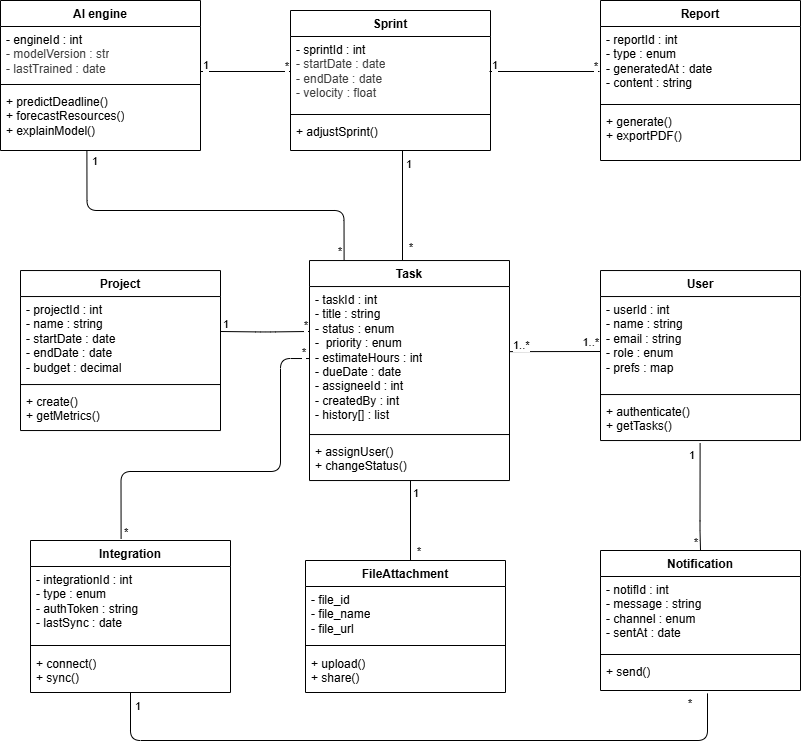

The diagram above was exported from draw.io. Its source (the exported page's mxGraphModel, read from the mxfile embedded in the PNG):
<mxGraphModel dx="1265" dy="783" grid="1" gridSize="10" guides="1" tooltips="1" connect="1" arrows="1" fold="1" page="1" pageScale="1" pageWidth="850" pageHeight="1100" math="0" shadow="0">
  <root>
    <mxCell id="0" />
    <mxCell id="1" parent="0" />
    <mxCell id="2" value="Project" style="swimlane;fontStyle=1;align=center;verticalAlign=top;childLayout=stackLayout;horizontal=1;startSize=26;horizontalStack=0;resizeParent=1;resizeParentMax=0;resizeLast=0;collapsible=1;marginBottom=0;whiteSpace=wrap;html=1;" parent="1" vertex="1">
      <mxGeometry x="40" y="360.04" width="200" height="160" as="geometry" />
    </mxCell>
    <mxCell id="3" value="- projectId : int&lt;div&gt;- name : string&lt;/div&gt;&lt;div&gt;- startDate : date&lt;/div&gt;&lt;div&gt;- endDate : date&lt;/div&gt;&lt;div&gt;- budget : decimal&lt;/div&gt;&lt;div&gt;&lt;br&gt;&lt;/div&gt;" style="text;strokeColor=none;fillColor=none;align=left;verticalAlign=top;spacingLeft=4;spacingRight=4;overflow=hidden;rotatable=0;points=[[0,0.5],[1,0.5]];portConstraint=eastwest;whiteSpace=wrap;html=1;" parent="2" vertex="1">
      <mxGeometry y="26" width="200" height="84" as="geometry" />
    </mxCell>
    <mxCell id="4" value="" style="line;strokeWidth=1;fillColor=none;align=left;verticalAlign=middle;spacingTop=-1;spacingLeft=3;spacingRight=3;rotatable=0;labelPosition=right;points=[];portConstraint=eastwest;strokeColor=inherit;" parent="2" vertex="1">
      <mxGeometry y="110" width="200" height="8" as="geometry" />
    </mxCell>
    <mxCell id="5" value="+ create()&lt;div&gt;+ getMetrics()&lt;/div&gt;" style="text;strokeColor=none;fillColor=none;align=left;verticalAlign=top;spacingLeft=4;spacingRight=4;overflow=hidden;rotatable=0;points=[[0,0.5],[1,0.5]];portConstraint=eastwest;whiteSpace=wrap;html=1;" parent="2" vertex="1">
      <mxGeometry y="118" width="200" height="42" as="geometry" />
    </mxCell>
    <mxCell id="6" value="Task" style="swimlane;fontStyle=1;align=center;verticalAlign=top;childLayout=stackLayout;horizontal=1;startSize=26;horizontalStack=0;resizeParent=1;resizeParentMax=0;resizeLast=0;collapsible=1;marginBottom=0;whiteSpace=wrap;html=1;" parent="1" vertex="1">
      <mxGeometry x="329" y="350.04" width="200" height="220" as="geometry" />
    </mxCell>
    <mxCell id="7" value="&lt;div&gt;&lt;font color=&quot;#000000&quot;&gt;- taskId : int&lt;/font&gt;&lt;/div&gt;&lt;div&gt;- title : string&lt;/div&gt;&lt;div&gt;- status : enum&lt;/div&gt;&lt;div&gt;-&amp;nbsp;&amp;nbsp;priority : enum&lt;/div&gt;&lt;div&gt;- estimateHours : int&lt;/div&gt;&lt;div&gt;- dueDate : date&amp;nbsp;&lt;/div&gt;&lt;div&gt;- assigneeId : int&lt;/div&gt;&lt;div&gt;- createdBy : int&lt;/div&gt;&lt;div&gt;- history[] : list&lt;/div&gt;" style="text;strokeColor=none;fillColor=none;align=left;verticalAlign=top;spacingLeft=4;spacingRight=4;overflow=hidden;rotatable=0;points=[[0,0.5],[1,0.5]];portConstraint=eastwest;whiteSpace=wrap;html=1;" parent="6" vertex="1">
      <mxGeometry y="26" width="200" height="144" as="geometry" />
    </mxCell>
    <mxCell id="8" value="" style="line;strokeWidth=1;fillColor=none;align=left;verticalAlign=middle;spacingTop=-1;spacingLeft=3;spacingRight=3;rotatable=0;labelPosition=right;points=[];portConstraint=eastwest;strokeColor=inherit;" parent="6" vertex="1">
      <mxGeometry y="170" width="200" height="8" as="geometry" />
    </mxCell>
    <mxCell id="9" value="+ assignUser()&amp;nbsp;&lt;div&gt;+ changeStatus()&lt;/div&gt;" style="text;strokeColor=none;fillColor=none;align=left;verticalAlign=top;spacingLeft=4;spacingRight=4;overflow=hidden;rotatable=0;points=[[0,0.5],[1,0.5]];portConstraint=eastwest;whiteSpace=wrap;html=1;" parent="6" vertex="1">
      <mxGeometry y="178" width="200" height="42" as="geometry" />
    </mxCell>
    <mxCell id="10" value="User" style="swimlane;fontStyle=1;align=center;verticalAlign=top;childLayout=stackLayout;horizontal=1;startSize=26;horizontalStack=0;resizeParent=1;resizeParentMax=0;resizeLast=0;collapsible=1;marginBottom=0;whiteSpace=wrap;html=1;" parent="1" vertex="1">
      <mxGeometry x="620" y="360.04" width="200" height="170" as="geometry" />
    </mxCell>
    <mxCell id="11" value="- userId : int&lt;div&gt;- name : string&lt;/div&gt;&lt;div&gt;- email : string&lt;/div&gt;&lt;div&gt;- role : enum&lt;/div&gt;&lt;div&gt;- prefs : map&lt;/div&gt;" style="text;strokeColor=none;fillColor=none;align=left;verticalAlign=top;spacingLeft=4;spacingRight=4;overflow=hidden;rotatable=0;points=[[0,0.5],[1,0.5]];portConstraint=eastwest;whiteSpace=wrap;html=1;" parent="10" vertex="1">
      <mxGeometry y="26" width="200" height="94" as="geometry" />
    </mxCell>
    <mxCell id="43" value="" style="endArrow=none;html=1;edgeStyle=orthogonalEdgeStyle;exitX=1.003;exitY=0.452;exitDx=0;exitDy=0;exitPerimeter=0;" parent="10" source="7" edge="1">
      <mxGeometry relative="1" as="geometry">
        <mxPoint x="-110" y="84.62" as="sourcePoint" />
        <mxPoint y="79.95999999999998" as="targetPoint" />
        <Array as="points">
          <mxPoint y="81" />
        </Array>
      </mxGeometry>
    </mxCell>
    <mxCell id="44" value="1..*" style="edgeLabel;resizable=0;html=1;align=left;verticalAlign=bottom;" parent="43" connectable="0" vertex="1">
      <mxGeometry x="-1" relative="1" as="geometry">
        <mxPoint x="1" as="offset" />
      </mxGeometry>
    </mxCell>
    <mxCell id="45" value="1..*" style="edgeLabel;resizable=0;html=1;align=right;verticalAlign=bottom;" parent="43" connectable="0" vertex="1">
      <mxGeometry x="1" relative="1" as="geometry">
        <mxPoint x="-3" as="offset" />
      </mxGeometry>
    </mxCell>
    <mxCell id="12" value="" style="line;strokeWidth=1;fillColor=none;align=left;verticalAlign=middle;spacingTop=-1;spacingLeft=3;spacingRight=3;rotatable=0;labelPosition=right;points=[];portConstraint=eastwest;strokeColor=inherit;" parent="10" vertex="1">
      <mxGeometry y="120" width="200" height="8" as="geometry" />
    </mxCell>
    <mxCell id="13" value="+ authenticate()&lt;div&gt;+ getTasks()&lt;/div&gt;" style="text;strokeColor=none;fillColor=none;align=left;verticalAlign=top;spacingLeft=4;spacingRight=4;overflow=hidden;rotatable=0;points=[[0,0.5],[1,0.5]];portConstraint=eastwest;whiteSpace=wrap;html=1;" parent="10" vertex="1">
      <mxGeometry y="128" width="200" height="42" as="geometry" />
    </mxCell>
    <mxCell id="14" value="Sprint" style="swimlane;fontStyle=1;align=center;verticalAlign=top;childLayout=stackLayout;horizontal=1;startSize=26;horizontalStack=0;resizeParent=1;resizeParentMax=0;resizeLast=0;collapsible=1;marginBottom=0;whiteSpace=wrap;html=1;" parent="1" vertex="1">
      <mxGeometry x="310" y="100.00000000000006" width="200" height="140" as="geometry" />
    </mxCell>
    <mxCell id="15" value="- sprintId : int&lt;div&gt;&lt;span style=&quot;color: rgb(63, 63, 63); background-color: transparent;&quot;&gt;- startDate : date&lt;/span&gt;&lt;/div&gt;&lt;div&gt;&lt;span style=&quot;color: rgb(63, 63, 63); background-color: transparent;&quot;&gt;- endDate : date&lt;/span&gt;&lt;div&gt;&lt;div&gt;&lt;span style=&quot;color: rgb(63, 63, 63); background-color: transparent;&quot;&gt;- velocity : float&lt;/span&gt;&lt;/div&gt;&lt;/div&gt;&lt;/div&gt;" style="text;strokeColor=none;fillColor=none;align=left;verticalAlign=top;spacingLeft=4;spacingRight=4;overflow=hidden;rotatable=0;points=[[0,0.5],[1,0.5]];portConstraint=eastwest;whiteSpace=wrap;html=1;" parent="14" vertex="1">
      <mxGeometry y="26" width="200" height="74" as="geometry" />
    </mxCell>
    <mxCell id="16" value="" style="line;strokeWidth=1;fillColor=none;align=left;verticalAlign=middle;spacingTop=-1;spacingLeft=3;spacingRight=3;rotatable=0;labelPosition=right;points=[];portConstraint=eastwest;strokeColor=inherit;" parent="14" vertex="1">
      <mxGeometry y="100" width="200" height="8" as="geometry" />
    </mxCell>
    <mxCell id="17" value="+ adjustSprint()" style="text;strokeColor=none;fillColor=none;align=left;verticalAlign=top;spacingLeft=4;spacingRight=4;overflow=hidden;rotatable=0;points=[[0,0.5],[1,0.5]];portConstraint=eastwest;whiteSpace=wrap;html=1;" parent="14" vertex="1">
      <mxGeometry y="108" width="200" height="32" as="geometry" />
    </mxCell>
    <mxCell id="18" value="Report" style="swimlane;fontStyle=1;align=center;verticalAlign=top;childLayout=stackLayout;horizontal=1;startSize=26;horizontalStack=0;resizeParent=1;resizeParentMax=0;resizeLast=0;collapsible=1;marginBottom=0;whiteSpace=wrap;html=1;" parent="1" vertex="1">
      <mxGeometry x="620" y="90.00000000000006" width="200" height="160" as="geometry" />
    </mxCell>
    <mxCell id="19" value="&lt;div&gt;&lt;span style=&quot;background-color: transparent; color: rgb(63, 63, 63);&quot;&gt;&lt;font color=&quot;#000000&quot;&gt;- reportId : int&lt;/font&gt;&lt;/span&gt;&lt;/div&gt;&lt;div&gt;&lt;span style=&quot;background-color: transparent;&quot;&gt;- type : enum&lt;/span&gt;&lt;/div&gt;&lt;div&gt;&lt;span style=&quot;background-color: transparent;&quot;&gt;- generatedAt : date&lt;/span&gt;&lt;/div&gt;&lt;div&gt;- content : string&lt;/div&gt;" style="text;strokeColor=none;fillColor=none;align=left;verticalAlign=top;spacingLeft=4;spacingRight=4;overflow=hidden;rotatable=0;points=[[0,0.5],[1,0.5]];portConstraint=eastwest;whiteSpace=wrap;html=1;" parent="18" vertex="1">
      <mxGeometry y="26" width="200" height="74" as="geometry" />
    </mxCell>
    <mxCell id="20" value="" style="line;strokeWidth=1;fillColor=none;align=left;verticalAlign=middle;spacingTop=-1;spacingLeft=3;spacingRight=3;rotatable=0;labelPosition=right;points=[];portConstraint=eastwest;strokeColor=inherit;" parent="18" vertex="1">
      <mxGeometry y="100" width="200" height="8" as="geometry" />
    </mxCell>
    <mxCell id="21" value="+ generate()&lt;div&gt;+&amp;nbsp;exportPDF()&lt;/div&gt;" style="text;strokeColor=none;fillColor=none;align=left;verticalAlign=top;spacingLeft=4;spacingRight=4;overflow=hidden;rotatable=0;points=[[0,0.5],[1,0.5]];portConstraint=eastwest;whiteSpace=wrap;html=1;" parent="18" vertex="1">
      <mxGeometry y="108" width="200" height="52" as="geometry" />
    </mxCell>
    <mxCell id="22" value="Integration" style="swimlane;fontStyle=1;align=center;verticalAlign=top;childLayout=stackLayout;horizontal=1;startSize=26;horizontalStack=0;resizeParent=1;resizeParentMax=0;resizeLast=0;collapsible=1;marginBottom=0;whiteSpace=wrap;html=1;" parent="1" vertex="1">
      <mxGeometry x="50" y="630" width="200" height="152" as="geometry" />
    </mxCell>
    <mxCell id="75" value="&lt;div&gt;&lt;span style=&quot;background-color: transparent; color: rgb(63, 63, 63);&quot;&gt;&lt;font color=&quot;#000000&quot;&gt;- integrationId : int&lt;/font&gt;&lt;/span&gt;&lt;/div&gt;&lt;div&gt;&lt;span style=&quot;background-color: transparent;&quot;&gt;- type : enum&lt;/span&gt;&lt;/div&gt;&lt;div&gt;&lt;span style=&quot;background-color: transparent;&quot;&gt;- authToken : string&lt;/span&gt;&lt;/div&gt;&lt;div&gt;- lastSync : date&lt;/div&gt;" style="text;strokeColor=none;fillColor=none;align=left;verticalAlign=top;spacingLeft=4;spacingRight=4;overflow=hidden;rotatable=0;points=[[0,0.5],[1,0.5]];portConstraint=eastwest;whiteSpace=wrap;html=1;" vertex="1" parent="22">
      <mxGeometry y="26" width="200" height="74" as="geometry" />
    </mxCell>
    <mxCell id="24" value="" style="line;strokeWidth=1;fillColor=none;align=left;verticalAlign=middle;spacingTop=-1;spacingLeft=3;spacingRight=3;rotatable=0;labelPosition=right;points=[];portConstraint=eastwest;strokeColor=inherit;" parent="22" vertex="1">
      <mxGeometry y="100" width="200" height="10" as="geometry" />
    </mxCell>
    <mxCell id="25" value="&lt;span style=&quot;color: rgb(0, 0, 0);&quot;&gt;+ connect()&lt;/span&gt;&lt;div&gt;&lt;span style=&quot;color: rgb(0, 0, 0);&quot;&gt;+ sync()&lt;/span&gt;&lt;/div&gt;" style="text;strokeColor=none;fillColor=none;align=left;verticalAlign=top;spacingLeft=4;spacingRight=4;overflow=hidden;rotatable=0;points=[[0,0.5],[1,0.5]];portConstraint=eastwest;whiteSpace=wrap;html=1;" parent="22" vertex="1">
      <mxGeometry y="110" width="200" height="42" as="geometry" />
    </mxCell>
    <mxCell id="26" value="AI engine" style="swimlane;fontStyle=1;align=center;verticalAlign=top;childLayout=stackLayout;horizontal=1;startSize=26;horizontalStack=0;resizeParent=1;resizeParentMax=0;resizeLast=0;collapsible=1;marginBottom=0;whiteSpace=wrap;html=1;" parent="1" vertex="1">
      <mxGeometry x="20" y="90.00000000000006" width="200" height="150" as="geometry" />
    </mxCell>
    <mxCell id="27" value="- engineId : int&lt;div&gt;&lt;span style=&quot;color: rgb(63, 63, 63); background-color: transparent;&quot;&gt;- modelVersion&amp;nbsp;: str&lt;/span&gt;&lt;/div&gt;&lt;div&gt;&lt;div&gt;&lt;span style=&quot;background-color: transparent; color: rgb(63, 63, 63);&quot;&gt;&lt;span style=&quot;background-color: transparent;&quot;&gt;- lastTrained : date&lt;/span&gt;&lt;/span&gt;&lt;/div&gt;&lt;div&gt;&lt;br&gt;&lt;/div&gt;&lt;/div&gt;" style="text;strokeColor=none;fillColor=none;align=left;verticalAlign=top;spacingLeft=4;spacingRight=4;overflow=hidden;rotatable=0;points=[[0,0.5],[1,0.5]];portConstraint=eastwest;whiteSpace=wrap;html=1;" parent="26" vertex="1">
      <mxGeometry y="26" width="200" height="54" as="geometry" />
    </mxCell>
    <mxCell id="28" value="" style="line;strokeWidth=1;fillColor=none;align=left;verticalAlign=middle;spacingTop=-1;spacingLeft=3;spacingRight=3;rotatable=0;labelPosition=right;points=[];portConstraint=eastwest;strokeColor=inherit;" parent="26" vertex="1">
      <mxGeometry y="80" width="200" height="8" as="geometry" />
    </mxCell>
    <mxCell id="29" value="+ predictDeadline()&lt;div&gt;+ forecastResources()&lt;/div&gt;&lt;div&gt;+ explainModel()&lt;/div&gt;" style="text;strokeColor=none;fillColor=none;align=left;verticalAlign=top;spacingLeft=4;spacingRight=4;overflow=hidden;rotatable=0;points=[[0,0.5],[1,0.5]];portConstraint=eastwest;whiteSpace=wrap;html=1;" parent="26" vertex="1">
      <mxGeometry y="88" width="200" height="62" as="geometry" />
    </mxCell>
    <mxCell id="30" value="Notification" style="swimlane;fontStyle=1;align=center;verticalAlign=top;childLayout=stackLayout;horizontal=1;startSize=26;horizontalStack=0;resizeParent=1;resizeParentMax=0;resizeLast=0;collapsible=1;marginBottom=0;whiteSpace=wrap;html=1;" parent="1" vertex="1">
      <mxGeometry x="620" y="640" width="200" height="140" as="geometry" />
    </mxCell>
    <mxCell id="31" value="&lt;div&gt;&lt;span style=&quot;background-color: transparent; color: rgb(63, 63, 63);&quot;&gt;&lt;font color=&quot;#000000&quot;&gt;- notifId : int&lt;/font&gt;&lt;/span&gt;&lt;/div&gt;&lt;div&gt;- message : string&lt;/div&gt;&lt;div&gt;- channel : enum&lt;/div&gt;&lt;div&gt;- sentAt : date&lt;/div&gt;" style="text;strokeColor=none;fillColor=none;align=left;verticalAlign=top;spacingLeft=4;spacingRight=4;overflow=hidden;rotatable=0;points=[[0,0.5],[1,0.5]];portConstraint=eastwest;whiteSpace=wrap;html=1;" parent="30" vertex="1">
      <mxGeometry y="26" width="200" height="74" as="geometry" />
    </mxCell>
    <mxCell id="32" value="" style="line;strokeWidth=1;fillColor=none;align=left;verticalAlign=middle;spacingTop=-1;spacingLeft=3;spacingRight=3;rotatable=0;labelPosition=right;points=[];portConstraint=eastwest;strokeColor=inherit;" parent="30" vertex="1">
      <mxGeometry y="100" width="200" height="8" as="geometry" />
    </mxCell>
    <mxCell id="33" value="+ send()" style="text;strokeColor=none;fillColor=none;align=left;verticalAlign=top;spacingLeft=4;spacingRight=4;overflow=hidden;rotatable=0;points=[[0,0.5],[1,0.5]];portConstraint=eastwest;whiteSpace=wrap;html=1;" parent="30" vertex="1">
      <mxGeometry y="108" width="200" height="32" as="geometry" />
    </mxCell>
    <mxCell id="35" value="FileAttachment" style="swimlane;fontStyle=1;align=center;verticalAlign=top;childLayout=stackLayout;horizontal=1;startSize=26;horizontalStack=0;resizeParent=1;resizeParentMax=0;resizeLast=0;collapsible=1;marginBottom=0;whiteSpace=wrap;html=1;" parent="1" vertex="1">
      <mxGeometry x="325" y="650" width="200" height="132" as="geometry" />
    </mxCell>
    <mxCell id="36" value="- file_id&lt;div&gt;- file_name&lt;/div&gt;&lt;div&gt;- file_url&lt;/div&gt;" style="text;strokeColor=none;fillColor=none;align=left;verticalAlign=top;spacingLeft=4;spacingRight=4;overflow=hidden;rotatable=0;points=[[0,0.5],[1,0.5]];portConstraint=eastwest;whiteSpace=wrap;html=1;" parent="35" vertex="1">
      <mxGeometry y="26" width="200" height="54" as="geometry" />
    </mxCell>
    <mxCell id="37" value="" style="line;strokeWidth=1;fillColor=none;align=left;verticalAlign=middle;spacingTop=-1;spacingLeft=3;spacingRight=3;rotatable=0;labelPosition=right;points=[];portConstraint=eastwest;strokeColor=inherit;" parent="35" vertex="1">
      <mxGeometry y="80" width="200" height="10" as="geometry" />
    </mxCell>
    <mxCell id="38" value="&lt;span style=&quot;color: rgb(0, 0, 0);&quot;&gt;+ upload()&lt;/span&gt;&lt;div&gt;&lt;span style=&quot;color: rgb(0, 0, 0);&quot;&gt;+ share()&lt;/span&gt;&lt;/div&gt;" style="text;strokeColor=none;fillColor=none;align=left;verticalAlign=top;spacingLeft=4;spacingRight=4;overflow=hidden;rotatable=0;points=[[0,0.5],[1,0.5]];portConstraint=eastwest;whiteSpace=wrap;html=1;" parent="35" vertex="1">
      <mxGeometry y="90" width="200" height="42" as="geometry" />
    </mxCell>
    <mxCell id="46" value="" style="endArrow=none;html=1;edgeStyle=orthogonalEdgeStyle;entryX=0.469;entryY=-0.003;entryDx=0;entryDy=0;entryPerimeter=0;" parent="1" target="6" edge="1">
      <mxGeometry relative="1" as="geometry">
        <mxPoint x="422" y="240.04000000000002" as="sourcePoint" />
        <mxPoint x="429" y="319.18" as="targetPoint" />
        <Array as="points">
          <mxPoint x="422" y="349.04" />
        </Array>
      </mxGeometry>
    </mxCell>
    <mxCell id="47" value="1" style="edgeLabel;resizable=0;html=1;align=left;verticalAlign=bottom;" parent="46" connectable="0" vertex="1">
      <mxGeometry x="-1" relative="1" as="geometry">
        <mxPoint x="2" y="20" as="offset" />
      </mxGeometry>
    </mxCell>
    <mxCell id="48" value="*" style="edgeLabel;resizable=0;html=1;align=right;verticalAlign=bottom;" parent="46" connectable="0" vertex="1">
      <mxGeometry x="1" relative="1" as="geometry">
        <mxPoint x="9" y="-6" as="offset" />
      </mxGeometry>
    </mxCell>
    <mxCell id="49" value="" style="endArrow=none;html=1;edgeStyle=orthogonalEdgeStyle;exitX=1.003;exitY=0.452;exitDx=0;exitDy=0;exitPerimeter=0;" parent="1" edge="1">
      <mxGeometry relative="1" as="geometry">
        <mxPoint x="509" y="161.00000000000006" as="sourcePoint" />
        <mxPoint x="619" y="160.00000000000006" as="targetPoint" />
        <Array as="points">
          <mxPoint x="619" y="161.00000000000006" />
        </Array>
      </mxGeometry>
    </mxCell>
    <mxCell id="50" value="1" style="edgeLabel;resizable=0;html=1;align=left;verticalAlign=bottom;" parent="49" connectable="0" vertex="1">
      <mxGeometry x="-1" relative="1" as="geometry">
        <mxPoint x="1" as="offset" />
      </mxGeometry>
    </mxCell>
    <mxCell id="51" value="*" style="edgeLabel;resizable=0;html=1;align=right;verticalAlign=bottom;" parent="49" connectable="0" vertex="1">
      <mxGeometry x="1" relative="1" as="geometry">
        <mxPoint x="-3" y="1" as="offset" />
      </mxGeometry>
    </mxCell>
    <mxCell id="53" value="" style="endArrow=none;html=1;edgeStyle=orthogonalEdgeStyle;exitX=0.432;exitY=1.014;exitDx=0;exitDy=0;entryX=0.173;entryY=-0.004;entryDx=0;entryDy=0;entryPerimeter=0;exitPerimeter=0;" parent="1" source="29" target="6" edge="1">
      <mxGeometry relative="1" as="geometry">
        <mxPoint x="180" y="611.04" as="sourcePoint" />
        <mxPoint x="290" y="610.04" as="targetPoint" />
        <Array as="points">
          <mxPoint x="106" y="300.04" />
          <mxPoint x="364" y="300.04" />
        </Array>
      </mxGeometry>
    </mxCell>
    <mxCell id="54" value="1" style="edgeLabel;resizable=0;html=1;align=left;verticalAlign=bottom;" parent="53" connectable="0" vertex="1">
      <mxGeometry x="-1" relative="1" as="geometry">
        <mxPoint x="4" y="17" as="offset" />
      </mxGeometry>
    </mxCell>
    <mxCell id="55" value="*" style="edgeLabel;resizable=0;html=1;align=right;verticalAlign=bottom;" parent="53" connectable="0" vertex="1">
      <mxGeometry x="1" relative="1" as="geometry">
        <mxPoint x="-3" y="-1" as="offset" />
      </mxGeometry>
    </mxCell>
    <mxCell id="56" value="" style="endArrow=none;html=1;edgeStyle=orthogonalEdgeStyle;exitX=1.003;exitY=0.452;exitDx=0;exitDy=0;exitPerimeter=0;" parent="1" edge="1">
      <mxGeometry relative="1" as="geometry">
        <mxPoint x="220" y="161.00000000000006" as="sourcePoint" />
        <mxPoint x="310" y="160.00000000000006" as="targetPoint" />
        <Array as="points">
          <mxPoint x="310" y="161.00000000000006" />
        </Array>
      </mxGeometry>
    </mxCell>
    <mxCell id="57" value="1" style="edgeLabel;resizable=0;html=1;align=left;verticalAlign=bottom;" parent="56" connectable="0" vertex="1">
      <mxGeometry x="-1" relative="1" as="geometry">
        <mxPoint x="1" as="offset" />
      </mxGeometry>
    </mxCell>
    <mxCell id="58" value="*" style="edgeLabel;resizable=0;html=1;align=right;verticalAlign=bottom;" parent="56" connectable="0" vertex="1">
      <mxGeometry x="1" relative="1" as="geometry">
        <mxPoint x="-3" y="1" as="offset" />
      </mxGeometry>
    </mxCell>
    <mxCell id="59" value="" style="endArrow=none;html=1;edgeStyle=orthogonalEdgeStyle;entryX=0;entryY=0.5;entryDx=0;entryDy=0;exitX=0.453;exitY=-0.012;exitDx=0;exitDy=0;exitPerimeter=0;" parent="1" source="22" target="7" edge="1">
      <mxGeometry relative="1" as="geometry">
        <mxPoint x="140" y="620" as="sourcePoint" />
        <mxPoint x="320" y="560" as="targetPoint" />
        <Array as="points">
          <mxPoint x="141" y="561" />
          <mxPoint x="300" y="561" />
          <mxPoint x="300" y="448" />
        </Array>
      </mxGeometry>
    </mxCell>
    <mxCell id="60" value="*" style="edgeLabel;resizable=0;html=1;align=left;verticalAlign=bottom;" parent="59" connectable="0" vertex="1">
      <mxGeometry x="-1" relative="1" as="geometry">
        <mxPoint x="1" as="offset" />
      </mxGeometry>
    </mxCell>
    <mxCell id="61" value="*" style="edgeLabel;resizable=0;html=1;align=right;verticalAlign=bottom;" parent="59" connectable="0" vertex="1">
      <mxGeometry x="1" relative="1" as="geometry">
        <mxPoint x="-3" as="offset" />
      </mxGeometry>
    </mxCell>
    <mxCell id="62" value="" style="endArrow=none;html=1;edgeStyle=orthogonalEdgeStyle;exitX=0.505;exitY=0.999;exitDx=0;exitDy=0;exitPerimeter=0;entryX=0.533;entryY=0.001;entryDx=0;entryDy=0;entryPerimeter=0;" parent="1" source="9" target="35" edge="1">
      <mxGeometry relative="1" as="geometry">
        <mxPoint x="419" y="621" as="sourcePoint" />
        <mxPoint x="529" y="620" as="targetPoint" />
        <Array as="points">
          <mxPoint x="430" y="650" />
        </Array>
      </mxGeometry>
    </mxCell>
    <mxCell id="63" value="1" style="edgeLabel;resizable=0;html=1;align=left;verticalAlign=bottom;" parent="62" connectable="0" vertex="1">
      <mxGeometry x="-1" relative="1" as="geometry">
        <mxPoint x="1" y="20" as="offset" />
      </mxGeometry>
    </mxCell>
    <mxCell id="64" value="*" style="edgeLabel;resizable=0;html=1;align=right;verticalAlign=bottom;" parent="62" connectable="0" vertex="1">
      <mxGeometry x="1" relative="1" as="geometry">
        <mxPoint x="7" y="-3" as="offset" />
      </mxGeometry>
    </mxCell>
    <mxCell id="65" value="" style="endArrow=none;html=1;edgeStyle=orthogonalEdgeStyle;exitX=0.498;exitY=1.068;exitDx=0;exitDy=0;exitPerimeter=0;entryX=0.5;entryY=0;entryDx=0;entryDy=0;" parent="1" source="13" target="30" edge="1">
      <mxGeometry relative="1" as="geometry">
        <mxPoint x="680" y="591" as="sourcePoint" />
        <mxPoint x="790" y="590" as="targetPoint" />
        <Array as="points">
          <mxPoint x="720" y="620" />
          <mxPoint x="720" y="620" />
        </Array>
      </mxGeometry>
    </mxCell>
    <mxCell id="66" value="1" style="edgeLabel;resizable=0;html=1;align=left;verticalAlign=bottom;" parent="65" connectable="0" vertex="1">
      <mxGeometry x="-1" relative="1" as="geometry">
        <mxPoint x="-13" y="19" as="offset" />
      </mxGeometry>
    </mxCell>
    <mxCell id="67" value="*" style="edgeLabel;resizable=0;html=1;align=right;verticalAlign=bottom;" parent="65" connectable="0" vertex="1">
      <mxGeometry x="1" relative="1" as="geometry">
        <mxPoint x="-4" y="-2" as="offset" />
      </mxGeometry>
    </mxCell>
    <mxCell id="68" value="" style="endArrow=none;html=1;edgeStyle=orthogonalEdgeStyle;entryX=0.535;entryY=1.09;entryDx=0;entryDy=0;entryPerimeter=0;" parent="1" source="25" target="33" edge="1">
      <mxGeometry relative="1" as="geometry">
        <mxPoint x="380" y="871" as="sourcePoint" />
        <mxPoint x="490" y="870" as="targetPoint" />
        <Array as="points">
          <mxPoint x="150" y="830" />
          <mxPoint x="727" y="830" />
        </Array>
      </mxGeometry>
    </mxCell>
    <mxCell id="69" value="1" style="edgeLabel;resizable=0;html=1;align=left;verticalAlign=bottom;" parent="68" connectable="0" vertex="1">
      <mxGeometry x="-1" relative="1" as="geometry">
        <mxPoint x="3" y="21" as="offset" />
      </mxGeometry>
    </mxCell>
    <mxCell id="70" value="*" style="edgeLabel;resizable=0;html=1;align=right;verticalAlign=bottom;" parent="68" connectable="0" vertex="1">
      <mxGeometry x="1" relative="1" as="geometry">
        <mxPoint x="-17" y="17" as="offset" />
      </mxGeometry>
    </mxCell>
    <mxCell id="71" value="" style="endArrow=none;html=1;edgeStyle=orthogonalEdgeStyle;exitX=1.003;exitY=0.452;exitDx=0;exitDy=0;exitPerimeter=0;entryX=0.001;entryY=0.312;entryDx=0;entryDy=0;entryPerimeter=0;" parent="1" target="7" edge="1">
      <mxGeometry relative="1" as="geometry">
        <mxPoint x="240" y="421" as="sourcePoint" />
        <mxPoint x="330" y="420" as="targetPoint" />
        <Array as="points" />
      </mxGeometry>
    </mxCell>
    <mxCell id="72" value="1" style="edgeLabel;resizable=0;html=1;align=left;verticalAlign=bottom;" parent="71" connectable="0" vertex="1">
      <mxGeometry x="-1" relative="1" as="geometry">
        <mxPoint x="1" y="-1" as="offset" />
      </mxGeometry>
    </mxCell>
    <mxCell id="73" value="*" style="edgeLabel;resizable=0;html=1;align=right;verticalAlign=bottom;" parent="71" connectable="0" vertex="1">
      <mxGeometry x="1" relative="1" as="geometry">
        <mxPoint x="-3" y="1" as="offset" />
      </mxGeometry>
    </mxCell>
  </root>
</mxGraphModel>